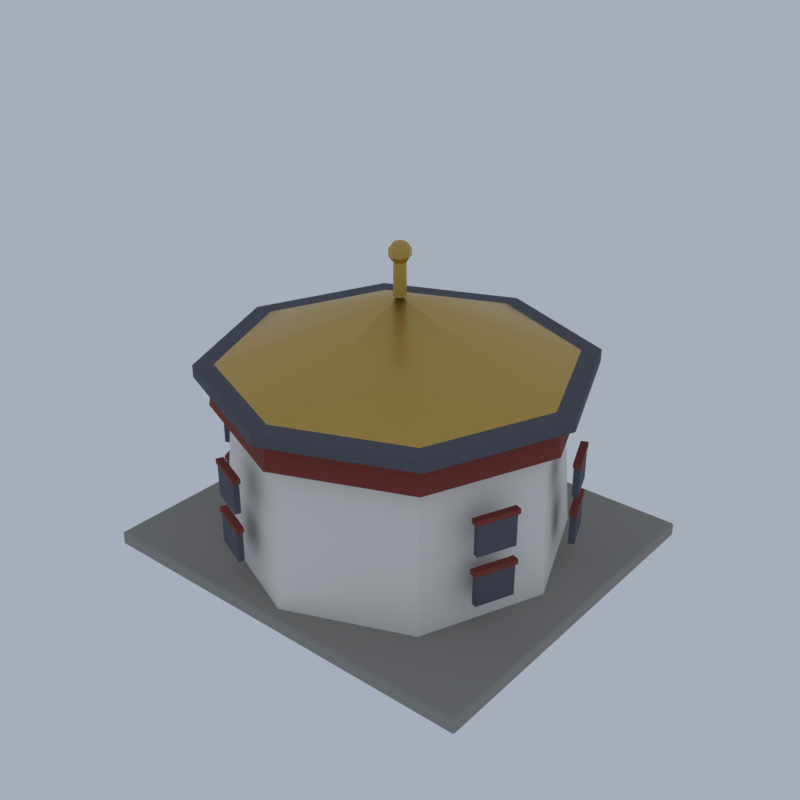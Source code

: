 # Source: HM09_02_monastery_outpost_02.blend  (saved by Blender 5.2.45; exported with 4.5.12 LTS)
import bpy
from mathutils import Matrix  # noqa: F401  (used for matrix-valued properties, if any)

bpy.ops.wm.read_factory_settings(use_empty=True)
scene = bpy.context.scene
scene.name = 'Scene'

# ---- collections
col_collection = bpy.data.collections.new('Collection'); scene.collection.children.link(col_collection)

# ---- materials (node trees are filled in below, after node groups)
mat_vc_stone2_cobblestone = bpy.data.materials.new('vc_stone2|Cobblestone')
mat_vc_stone2_cobblestone.diffuse_color = (0.3112, 0.2932, 0.2674, 1.0)
mat_vc_white_concrete = bpy.data.materials.new('vc_white|Concrete')
mat_vc_white_concrete.diffuse_color = (0.8434, 0.8122, 0.7519, 1.0)
mat_vc_red_wood = bpy.data.materials.new('vc_red|Wood')
mat_vc_red_wood.diffuse_color = (0.2195, 0.03561, 0.0231, 1.0)
mat_vc_slate_slate = bpy.data.materials.new('vc_slate|Slate')
mat_vc_slate_slate.diffuse_color = (0.0869, 0.09152, 0.1166, 1.0)
mat_vc_gold_metal = bpy.data.materials.new('vc_gold|Metal')
mat_vc_gold_metal.diffuse_color = (0.586, 0.3787, 0.0869, 1.0)

# ---- material node trees
mat_vc_stone2_cobblestone.use_nodes = True; mat_vc_stone2_cobblestone.node_tree.nodes.clear()
_N = mat_vc_stone2_cobblestone.node_tree.nodes; _L = mat_vc_stone2_cobblestone.node_tree.links
n0 = _N.new('ShaderNodeBsdfPrincipled'); n0.name = 'Principled BSDF'; n0.location = (-200, 100)
n0.inputs[0].default_value = (0.3112, 0.2932, 0.2674, 1.0)
n0.inputs[2].default_value = 0.95
n0.inputs[10].default_value = 0.005
n1 = _N.new('ShaderNodeOutputMaterial'); n1.name = 'Material Output'; n1.location = (200, 100)
_L.new(n0.outputs[0], n1.inputs[0])
n1.is_active_output = True
mat_vc_white_concrete.use_nodes = True; mat_vc_white_concrete.node_tree.nodes.clear()
_N = mat_vc_white_concrete.node_tree.nodes; _L = mat_vc_white_concrete.node_tree.links
n0 = _N.new('ShaderNodeBsdfPrincipled'); n0.name = 'Principled BSDF'; n0.location = (-200, 100)
n0.inputs[0].default_value = (0.8434, 0.8122, 0.7519, 1.0)
n0.inputs[2].default_value = 0.9
n0.inputs[10].default_value = 0.005
n1 = _N.new('ShaderNodeOutputMaterial'); n1.name = 'Material Output'; n1.location = (200, 100)
_L.new(n0.outputs[0], n1.inputs[0])
n1.is_active_output = True
mat_vc_red_wood.use_nodes = True; mat_vc_red_wood.node_tree.nodes.clear()
_N = mat_vc_red_wood.node_tree.nodes; _L = mat_vc_red_wood.node_tree.links
n0 = _N.new('ShaderNodeBsdfPrincipled'); n0.name = 'Principled BSDF'; n0.location = (-200, 100)
n0.inputs[0].default_value = (0.2195, 0.03561, 0.0231, 1.0)
n0.inputs[2].default_value = 0.85
n0.inputs[10].default_value = 0.005
n1 = _N.new('ShaderNodeOutputMaterial'); n1.name = 'Material Output'; n1.location = (200, 100)
_L.new(n0.outputs[0], n1.inputs[0])
n1.is_active_output = True
mat_vc_slate_slate.use_nodes = True; mat_vc_slate_slate.node_tree.nodes.clear()
_N = mat_vc_slate_slate.node_tree.nodes; _L = mat_vc_slate_slate.node_tree.links
n0 = _N.new('ShaderNodeBsdfPrincipled'); n0.name = 'Principled BSDF'; n0.location = (-200, 100)
n0.inputs[0].default_value = (0.0869, 0.09152, 0.1166, 1.0)
n0.inputs[2].default_value = 0.9
n0.inputs[10].default_value = 0.005
n1 = _N.new('ShaderNodeOutputMaterial'); n1.name = 'Material Output'; n1.location = (200, 100)
_L.new(n0.outputs[0], n1.inputs[0])
n1.is_active_output = True
mat_vc_gold_metal.use_nodes = True; mat_vc_gold_metal.node_tree.nodes.clear()
_N = mat_vc_gold_metal.node_tree.nodes; _L = mat_vc_gold_metal.node_tree.links
n0 = _N.new('ShaderNodeBsdfPrincipled'); n0.name = 'Principled BSDF'; n0.location = (-200, 100)
n0.inputs[0].default_value = (0.586, 0.3787, 0.0869, 1.0)
n0.inputs[1].default_value = 0.8
n0.inputs[2].default_value = 0.35
n0.inputs[10].default_value = 0.005
n1 = _N.new('ShaderNodeOutputMaterial'); n1.name = 'Material Output'; n1.location = (200, 100)
_L.new(n0.outputs[0], n1.inputs[0])
n1.is_active_output = True

# ---- world
world_world = bpy.data.worlds.new('World'); scene.world = world_world
world_world.use_nodes = True; world_world.node_tree.nodes.clear()
_N = world_world.node_tree.nodes; _L = world_world.node_tree.links
n0 = _N.new('ShaderNodeOutputWorld'); n0.name = 'World Output'; n0.location = (200, 100)
n1 = _N.new('ShaderNodeBackground'); n1.name = 'Background'; n1.location = (-200, 100)
n1.inputs[0].default_value = (0.42, 0.47, 0.55, 1.0)
n1.inputs[1].default_value = 0.9
_L.new(n1.outputs[0], n0.inputs[0])
n0.is_active_output = True
world_world.color = (0.05088, 0.05088, 0.05088)
world_world.sun_shadow_jitter_overblur = 0.0

# ---- meshes
me_monastery_outpost = bpy.data.meshes.new('monastery_outpost')
me_monastery_outpost.from_pydata([(-16.86, -14.86, 0.0), (-16.86, -15.0, 0.144), (-17.0, -14.86, 0.144), (-16.86, -15.0, 1.056), (-16.86, -14.86, 1.2), (-17.0, -14.86, 1.056), (-16.86, 14.86, 0.0), (-17.0, 14.86, 0.144), (-16.86, 15.0, 0.144), (-16.86, 14.86, 1.2), (-16.86, 15.0, 1.056), (-17.0, 14.86, 1.056), (16.86, -14.86, 0.0), (17.0, -14.86, 0.144), (16.86, -15.0, 0.144), (16.86, -14.86, 1.2), (16.86, -15.0, 1.056), (17.0, -14.86, 1.056), (16.86, 14.86, 0.0), (16.86, 15.0, 0.144), (17.0, 14.86, 0.144), (16.86, 14.86, 1.2), (17.0, 14.86, 1.056), (16.86, 15.0, 1.056), (14.0, 0.0, 1.2), (13.0, 0.0, 13.2), (9.899, 9.899, 1.2), (9.192, 9.192, 13.2), (8.573e-16, 14.0, 1.2), (7.96e-16, 13.0, 13.2), (-9.899, 9.899, 1.2), (-9.192, 9.192, 13.2), (-14.0, 1.715e-15, 1.2), (-13.0, 1.592e-15, 13.2), (-9.899, -9.899, 1.2), (-9.192, -9.192, 13.2), (-2.572e-15, -14.0, 1.2), (-2.388e-15, -13.0, 13.2), (9.899, -9.899, 1.2), (9.192, -9.192, 13.2), (14.6, 0.0, 13.2), (14.2, 0.0, 15.6), (10.32, 10.32, 13.2), (10.04, 10.04, 15.6), (8.94e-16, 14.6, 13.2), (8.695e-16, 14.2, 15.6), (-10.32, 10.32, 13.2), (-10.04, 10.04, 15.6), (-14.6, 1.788e-15, 13.2), (-14.2, 1.739e-15, 15.6), (-10.32, -10.32, 13.2), (-10.04, -10.04, 15.6), (-2.682e-15, -14.6, 13.2), (-2.608e-15, -14.2, 15.6), (10.32, -10.32, 13.2), (10.04, -10.04, 15.6), (13.53, 3.656, 6.1), (14.09, 3.886, 6.1), (12.71, 7.212, 6.1), (12.15, 6.982, 6.1), (13.53, 3.656, 6.5), (14.09, 3.886, 6.5), (12.71, 7.212, 6.5), (12.15, 6.982, 6.5), (13.53, 3.656, 10.3), (14.09, 3.886, 10.3), (12.71, 7.212, 10.3), (12.15, 6.982, 10.3), (13.53, 3.656, 10.7), (14.09, 3.886, 10.7), (12.71, 7.212, 10.7), (12.15, 6.982, 10.7), (6.982, 12.15, 6.1), (7.212, 12.71, 6.1), (3.886, 14.09, 6.1), (3.656, 13.53, 6.1), (6.982, 12.15, 6.5), (7.212, 12.71, 6.5), (3.886, 14.09, 6.5), (3.656, 13.53, 6.5), (6.982, 12.15, 10.3), (7.212, 12.71, 10.3), (3.886, 14.09, 10.3), (3.656, 13.53, 10.3), (6.982, 12.15, 10.7), (7.212, 12.71, 10.7), (3.886, 14.09, 10.7), (3.656, 13.53, 10.7), (-3.656, 13.53, 6.1), (-3.886, 14.09, 6.1), (-7.212, 12.71, 6.1), (-6.982, 12.15, 6.1), (-3.656, 13.53, 6.5), (-3.886, 14.09, 6.5), (-7.212, 12.71, 6.5), (-6.982, 12.15, 6.5), (-3.656, 13.53, 10.3), (-3.886, 14.09, 10.3), (-7.212, 12.71, 10.3), (-6.982, 12.15, 10.3), (-3.656, 13.53, 10.7), (-3.886, 14.09, 10.7), (-7.212, 12.71, 10.7), (-6.982, 12.15, 10.7), (-12.15, 6.982, 6.1), (-12.71, 7.212, 6.1), (-14.09, 3.886, 6.1), (-13.53, 3.656, 6.1), (-12.15, 6.982, 6.5), (-12.71, 7.212, 6.5), (-14.09, 3.886, 6.5), (-13.53, 3.656, 6.5), (-12.15, 6.982, 10.3), (-12.71, 7.212, 10.3), (-14.09, 3.886, 10.3), (-13.53, 3.656, 10.3), (-12.15, 6.982, 10.7), (-12.71, 7.212, 10.7), (-14.09, 3.886, 10.7), (-13.53, 3.656, 10.7), (-13.53, -3.656, 6.1), (-14.09, -3.886, 6.1), (-12.71, -7.212, 6.1), (-12.15, -6.982, 6.1), (-13.53, -3.656, 6.5), (-14.09, -3.886, 6.5), (-12.71, -7.212, 6.5), (-12.15, -6.982, 6.5), (-13.53, -3.656, 10.3), (-14.09, -3.886, 10.3), (-12.71, -7.212, 10.3), (-12.15, -6.982, 10.3), (-13.53, -3.656, 10.7), (-14.09, -3.886, 10.7), (-12.71, -7.212, 10.7), (-12.15, -6.982, 10.7), (-6.982, -12.15, 6.1), (-7.212, -12.71, 6.1), (-3.886, -14.09, 6.1), (-3.656, -13.53, 6.1), (-6.982, -12.15, 6.5), (-7.212, -12.71, 6.5), (-3.886, -14.09, 6.5), (-3.656, -13.53, 6.5), (-6.982, -12.15, 10.3), (-7.212, -12.71, 10.3), (-3.886, -14.09, 10.3), (-3.656, -13.53, 10.3), (-6.982, -12.15, 10.7), (-7.212, -12.71, 10.7), (-3.886, -14.09, 10.7), (-3.656, -13.53, 10.7), (12.15, -6.982, 6.1), (12.71, -7.212, 6.1), (14.09, -3.886, 6.1), (13.53, -3.656, 6.1), (12.15, -6.982, 6.5), (12.71, -7.212, 6.5), (14.09, -3.886, 6.5), (13.53, -3.656, 6.5), (12.15, -6.982, 10.3), (12.71, -7.212, 10.3), (14.09, -3.886, 10.3), (13.53, -3.656, 10.3), (12.15, -6.982, 10.7), (12.71, -7.212, 10.7), (14.09, -3.886, 10.7), (13.53, -3.656, 10.7), (4.2, 0.0, 1.4), (4.2, 0.0, 10.4), (3.88, 1.607, 1.4), (3.88, 1.607, 10.4), (2.97, 2.97, 1.4), (2.97, 2.97, 10.4), (1.607, 3.88, 1.4), (1.607, 3.88, 10.4), (2.572e-16, 4.2, 1.4), (2.572e-16, 4.2, 10.4), (-1.607, 3.88, 1.4), (-1.607, 3.88, 10.4), (-2.97, 2.97, 1.4), (-2.97, 2.97, 10.4), (-3.88, 1.607, 1.4), (-3.88, 1.607, 10.4), (-4.2, 5.144e-16, 1.4), (-4.2, 5.144e-16, 10.4), (-3.88, -1.607, 1.4), (-3.88, -1.607, 10.4), (-2.97, -2.97, 1.4), (-2.97, -2.97, 10.4), (-1.607, -3.88, 1.4), (-1.607, -3.88, 10.4), (-7.715e-16, -4.2, 1.4), (-7.715e-16, -4.2, 10.4), (1.607, -3.88, 1.4), (1.607, -3.88, 10.4), (2.97, -2.97, 1.4), (2.97, -2.97, 10.4), (3.88, -1.607, 1.4), (3.88, -1.607, 10.4), (8.6, 0.0, 1.4), (8.6, 0.0, 3.6), (8.424, 0.4243, 1.4), (8.424, 0.4243, 3.6), (8.0, 0.6, 1.4), (8.0, 0.6, 3.6), (7.576, 0.4243, 1.4), (7.576, 0.4243, 3.6), (7.4, 7.348e-17, 1.4), (7.4, 7.348e-17, 3.6), (7.576, -0.4243, 1.4), (7.576, -0.4243, 3.6), (8.0, -0.6, 1.4), (8.0, -0.6, 3.6), (8.424, -0.4243, 1.4), (8.424, -0.4243, 3.6), (7.072, 4.702, 1.4), (7.072, 4.702, 3.6), (6.896, 5.127, 1.4), (6.896, 5.127, 3.6), (6.472, 5.302, 1.4), (6.472, 5.302, 3.6), (6.048, 5.127, 1.4), (6.048, 5.127, 3.6), (5.872, 4.702, 1.4), (5.872, 4.702, 3.6), (6.048, 4.278, 1.4), (6.048, 4.278, 3.6), (6.472, 4.102, 1.4), (6.472, 4.102, 3.6), (6.896, 4.278, 1.4), (6.896, 4.278, 3.6), (3.072, 7.608, 1.4), (3.072, 7.608, 3.6), (2.896, 8.033, 1.4), (2.896, 8.033, 3.6), (2.472, 8.208, 1.4), (2.472, 8.208, 3.6), (2.048, 8.033, 1.4), (2.048, 8.033, 3.6), (1.872, 7.608, 1.4), (1.872, 7.608, 3.6), (2.048, 7.184, 1.4), (2.048, 7.184, 3.6), (2.472, 7.008, 1.4), (2.472, 7.008, 3.6), (2.896, 7.184, 1.4), (2.896, 7.184, 3.6), (-1.872, 7.608, 1.4), (-1.872, 7.608, 3.6), (-2.048, 8.033, 1.4), (-2.048, 8.033, 3.6), (-2.472, 8.208, 1.4), (-2.472, 8.208, 3.6), (-2.896, 8.033, 1.4), (-2.896, 8.033, 3.6), (-3.072, 7.608, 1.4), (-3.072, 7.608, 3.6), (-2.896, 7.184, 1.4), (-2.896, 7.184, 3.6), (-2.472, 7.008, 1.4), (-2.472, 7.008, 3.6), (-2.048, 7.184, 1.4), (-2.048, 7.184, 3.6), (-5.872, 4.702, 1.4), (-5.872, 4.702, 3.6), (-6.048, 5.127, 1.4), (-6.048, 5.127, 3.6), (-6.472, 5.302, 1.4), (-6.472, 5.302, 3.6), (-6.896, 5.127, 1.4), (-6.896, 5.127, 3.6), (-7.072, 4.702, 1.4), (-7.072, 4.702, 3.6), (-6.896, 4.278, 1.4), (-6.896, 4.278, 3.6), (-6.472, 4.102, 1.4), (-6.472, 4.102, 3.6), (-6.048, 4.278, 1.4), (-6.048, 4.278, 3.6), (-7.4, 9.797e-16, 1.4), (-7.4, 9.797e-16, 3.6), (-7.576, 0.4243, 1.4), (-7.576, 0.4243, 3.6), (-8.0, 0.6, 1.4), (-8.0, 0.6, 3.6), (-8.424, 0.4243, 1.4), (-8.424, 0.4243, 3.6), (-8.6, 1.053e-15, 1.4), (-8.6, 1.053e-15, 3.6), (-8.424, -0.4243, 1.4), (-8.424, -0.4243, 3.6), (-8.0, -0.6, 1.4), (-8.0, -0.6, 3.6), (-7.576, -0.4243, 1.4), (-7.576, -0.4243, 3.6), (-5.872, -4.702, 1.4), (-5.872, -4.702, 3.6), (-6.048, -4.278, 1.4), (-6.048, -4.278, 3.6), (-6.472, -4.102, 1.4), (-6.472, -4.102, 3.6), (-6.896, -4.278, 1.4), (-6.896, -4.278, 3.6), (-7.072, -4.702, 1.4), (-7.072, -4.702, 3.6), (-6.896, -5.127, 1.4), (-6.896, -5.127, 3.6), (-6.472, -5.302, 1.4), (-6.472, -5.302, 3.6), (-6.048, -5.127, 1.4), (-6.048, -5.127, 3.6), (-1.872, -7.608, 1.4), (-1.872, -7.608, 3.6), (-2.048, -7.184, 1.4), (-2.048, -7.184, 3.6), (-2.472, -7.008, 1.4), (-2.472, -7.008, 3.6), (-2.896, -7.184, 1.4), (-2.896, -7.184, 3.6), (-3.072, -7.608, 1.4), (-3.072, -7.608, 3.6), (-2.896, -8.033, 1.4), (-2.896, -8.033, 3.6), (-2.472, -8.208, 1.4), (-2.472, -8.208, 3.6), (-2.048, -8.033, 1.4), (-2.048, -8.033, 3.6), (3.072, -7.608, 1.4), (3.072, -7.608, 3.6), (2.896, -7.184, 1.4), (2.896, -7.184, 3.6), (2.472, -7.008, 1.4), (2.472, -7.008, 3.6), (2.048, -7.184, 1.4), (2.048, -7.184, 3.6), (1.872, -7.608, 1.4), (1.872, -7.608, 3.6), (2.048, -8.033, 1.4), (2.048, -8.033, 3.6), (2.472, -8.208, 1.4), (2.472, -8.208, 3.6), (2.896, -8.033, 1.4), (2.896, -8.033, 3.6), (7.072, -4.702, 1.4), (7.072, -4.702, 3.6), (6.896, -4.278, 1.4), (6.896, -4.278, 3.6), (6.472, -4.102, 1.4), (6.472, -4.102, 3.6), (6.048, -4.278, 1.4), (6.048, -4.278, 3.6), (5.872, -4.702, 1.4), (5.872, -4.702, 3.6), (6.048, -5.127, 1.4), (6.048, -5.127, 3.6), (6.472, -5.302, 1.4), (6.472, -5.302, 3.6), (6.896, -5.127, 1.4), (6.896, -5.127, 3.6), (15.6, 0.0, 15.6), (15.6, 0.0, 16.6), (11.03, 11.03, 15.6), (11.03, 11.03, 16.6), (9.552e-16, 15.6, 15.6), (9.552e-16, 15.6, 16.6), (-11.03, 11.03, 15.6), (-11.03, 11.03, 16.6), (-15.6, 1.91e-15, 15.6), (-15.6, 1.91e-15, 16.6), (-11.03, -11.03, 15.6), (-11.03, -11.03, 16.6), (-2.866e-15, -15.6, 15.6), (-2.866e-15, -15.6, 16.6), (11.03, -11.03, 15.6), (11.03, -11.03, 16.6), (13.5, 3.86, 3.5), (13.96, 4.052, 3.5), (12.74, 7.008, 3.5), (12.28, 6.817, 3.5), (13.5, 3.86, 6.1), (13.96, 4.052, 6.1), (12.74, 7.008, 6.1), (12.28, 6.817, 6.1), (13.5, 3.86, 7.7), (13.96, 4.052, 7.7), (12.74, 7.008, 7.7), (12.28, 6.817, 7.7), (13.5, 3.86, 10.3), (13.96, 4.052, 10.3), (12.74, 7.008, 10.3), (12.28, 6.817, 10.3), (6.817, 12.28, 3.5), (7.008, 12.74, 3.5), (4.052, 13.96, 3.5), (3.86, 13.5, 3.5), (6.817, 12.28, 6.1), (7.008, 12.74, 6.1), (4.052, 13.96, 6.1), (3.86, 13.5, 6.1), (6.817, 12.28, 7.7), (7.008, 12.74, 7.7), (4.052, 13.96, 7.7), (3.86, 13.5, 7.7), (6.817, 12.28, 10.3), (7.008, 12.74, 10.3), (4.052, 13.96, 10.3), (3.86, 13.5, 10.3), (-3.86, 13.5, 3.5), (-4.052, 13.96, 3.5), (-7.008, 12.74, 3.5), (-6.817, 12.28, 3.5), (-3.86, 13.5, 6.1), (-4.052, 13.96, 6.1), (-7.008, 12.74, 6.1), (-6.817, 12.28, 6.1), (-3.86, 13.5, 7.7), (-4.052, 13.96, 7.7), (-7.008, 12.74, 7.7), (-6.817, 12.28, 7.7), (-3.86, 13.5, 10.3), (-4.052, 13.96, 10.3), (-7.008, 12.74, 10.3), (-6.817, 12.28, 10.3), (-12.28, 6.817, 3.5), (-12.74, 7.008, 3.5), (-13.96, 4.052, 3.5), (-13.5, 3.86, 3.5), (-12.28, 6.817, 6.1), (-12.74, 7.008, 6.1), (-13.96, 4.052, 6.1), (-13.5, 3.86, 6.1), (-12.28, 6.817, 7.7), (-12.74, 7.008, 7.7), (-13.96, 4.052, 7.7), (-13.5, 3.86, 7.7), (-12.28, 6.817, 10.3), (-12.74, 7.008, 10.3), (-13.96, 4.052, 10.3), (-13.5, 3.86, 10.3), (-13.5, -3.86, 3.5), (-13.96, -4.052, 3.5), (-12.74, -7.008, 3.5), (-12.28, -6.817, 3.5), (-13.5, -3.86, 6.1), (-13.96, -4.052, 6.1), (-12.74, -7.008, 6.1), (-12.28, -6.817, 6.1), (-13.5, -3.86, 7.7), (-13.96, -4.052, 7.7), (-12.74, -7.008, 7.7), (-12.28, -6.817, 7.7), (-13.5, -3.86, 10.3), (-13.96, -4.052, 10.3), (-12.74, -7.008, 10.3), (-12.28, -6.817, 10.3), (-6.817, -12.28, 3.5), (-7.008, -12.74, 3.5), (-4.052, -13.96, 3.5), (-3.86, -13.5, 3.5), (-6.817, -12.28, 6.1), (-7.008, -12.74, 6.1), (-4.052, -13.96, 6.1), (-3.86, -13.5, 6.1), (-6.817, -12.28, 7.7), (-7.008, -12.74, 7.7), (-4.052, -13.96, 7.7), (-3.86, -13.5, 7.7), (-6.817, -12.28, 10.3), (-7.008, -12.74, 10.3), (-4.052, -13.96, 10.3), (-3.86, -13.5, 10.3), (12.28, -6.817, 3.5), (12.74, -7.008, 3.5), (13.96, -4.052, 3.5), (13.5, -3.86, 3.5), (12.28, -6.817, 6.1), (12.74, -7.008, 6.1), (13.96, -4.052, 6.1), (13.5, -3.86, 6.1), (12.28, -6.817, 7.7), (12.74, -7.008, 7.7), (13.96, -4.052, 7.7), (13.5, -3.86, 7.7), (12.28, -6.817, 10.3), (12.74, -7.008, 10.3), (13.96, -4.052, 10.3), (13.5, -3.86, 10.3), (14.0, 0.0, 16.6), (9.899, 9.899, 16.6), (8.573e-16, 14.0, 16.6), (-9.899, 9.899, 16.6), (-14.0, 1.715e-15, 16.6), (-9.899, -9.899, 16.6), (-2.572e-15, -14.0, 16.6), (9.899, -9.899, 16.6), (0.0, 0.0, 21.6), (0.5, 0.0, 21.6), (0.5, 0.0, 24.8), (0.3536, 0.3536, 21.6), (0.3536, 0.3536, 24.8), (3.062e-17, 0.5, 21.6), (3.062e-17, 0.5, 24.8), (-0.3536, 0.3536, 21.6), (-0.3536, 0.3536, 24.8), (-0.5, 6.123e-17, 21.6), (-0.5, 6.123e-17, 24.8), (-0.3536, -0.3536, 21.6), (-0.3536, -0.3536, 24.8), (-9.185e-17, -0.5, 21.6), (-9.185e-17, -0.5, 24.8), (0.3536, -0.3536, 21.6), (0.3536, -0.3536, 24.8), (0.0, 0.0, 25.9), (0.0, 0.0, 24.1), (0.529, 0.0, 25.73), (0.3741, 0.3741, 25.73), (3.239e-17, 0.529, 25.73), (-0.3741, 0.3741, 25.73), (-0.529, 6.478e-17, 25.73), (-0.3741, -0.3741, 25.73), (-9.718e-17, -0.529, 25.73), (0.3741, -0.3741, 25.73), (0.856, 0.0, 25.28), (0.6052, 0.6052, 25.28), (5.241e-17, 0.856, 25.28), (-0.6052, 0.6052, 25.28), (-0.856, 1.048e-16, 25.28), (-0.6052, -0.6052, 25.28), (-1.572e-16, -0.856, 25.28), (0.6052, -0.6052, 25.28), (0.856, 0.0, 24.72), (0.6052, 0.6052, 24.72), (5.241e-17, 0.856, 24.72), (-0.6052, 0.6052, 24.72), (-0.856, 1.048e-16, 24.72), (-0.6052, -0.6052, 24.72), (-1.572e-16, -0.856, 24.72), (0.6052, -0.6052, 24.72), (0.529, 0.0, 24.27), (0.3741, 0.3741, 24.27), (3.239e-17, 0.529, 24.27), (-0.3741, 0.3741, 24.27), (-0.529, 6.478e-17, 24.27), (-0.3741, -0.3741, 24.27), (-9.718e-17, -0.529, 24.27), (0.3741, -0.3741, 24.27), (4.1, 0.0, 4.0), (4.5, 0.0, 4.0), (4.5, 0.0, 4.8), (4.1, 0.0, 4.8), (3.788, 1.569, 4.0), (4.157, 1.722, 4.0), (4.157, 1.722, 4.8), (3.788, 1.569, 4.8), (2.899, 2.899, 4.0), (3.182, 3.182, 4.0), (3.182, 3.182, 4.8), (2.899, 2.899, 4.8), (1.569, 3.788, 4.0), (1.722, 4.157, 4.0), (1.722, 4.157, 4.8), (1.569, 3.788, 4.8), (2.511e-16, 4.1, 4.0), (2.755e-16, 4.5, 4.0), (2.755e-16, 4.5, 4.8), (2.511e-16, 4.1, 4.8), (-1.569, 3.788, 4.0), (-1.722, 4.157, 4.0), (-1.722, 4.157, 4.8), (-1.569, 3.788, 4.8), (-2.899, 2.899, 4.0), (-3.182, 3.182, 4.0), (-3.182, 3.182, 4.8), (-2.899, 2.899, 4.8), (-3.788, 1.569, 4.0), (-4.157, 1.722, 4.0), (-4.157, 1.722, 4.8), (-3.788, 1.569, 4.8), (-4.1, 5.021e-16, 4.0), (-4.5, 5.511e-16, 4.0), (-4.5, 5.511e-16, 4.8), (-4.1, 5.021e-16, 4.8), (-3.788, -1.569, 4.0), (-4.157, -1.722, 4.0), (-4.157, -1.722, 4.8), (-3.788, -1.569, 4.8), (-2.899, -2.899, 4.0), (-3.182, -3.182, 4.0), (-3.182, -3.182, 4.8), (-2.899, -2.899, 4.8), (-1.569, -3.788, 4.0), (-1.722, -4.157, 4.0), (-1.722, -4.157, 4.8), (-1.569, -3.788, 4.8), (-7.532e-16, -4.1, 4.0), (-8.266e-16, -4.5, 4.0), (-8.266e-16, -4.5, 4.8), (-7.532e-16, -4.1, 4.8), (1.569, -3.788, 4.0), (1.722, -4.157, 4.0), (1.722, -4.157, 4.8), (1.569, -3.788, 4.8), (2.899, -2.899, 4.0), (3.182, -3.182, 4.0), (3.182, -3.182, 4.8), (2.899, -2.899, 4.8), (3.788, -1.569, 4.0), (4.157, -1.722, 4.0), (4.157, -1.722, 4.8), (3.788, -1.569, 4.8), (4.1, 0.0, 8.4), (4.5, 0.0, 8.4), (4.5, 0.0, 9.2), (4.1, 0.0, 9.2), (3.788, 1.569, 8.4), (4.157, 1.722, 8.4), (4.157, 1.722, 9.2), (3.788, 1.569, 9.2), (2.899, 2.899, 8.4), (3.182, 3.182, 8.4), (3.182, 3.182, 9.2), (2.899, 2.899, 9.2), (1.569, 3.788, 8.4), (1.722, 4.157, 8.4), (1.722, 4.157, 9.2), (1.569, 3.788, 9.2), (2.511e-16, 4.1, 8.4), (2.755e-16, 4.5, 8.4), (2.755e-16, 4.5, 9.2), (2.511e-16, 4.1, 9.2), (-1.569, 3.788, 8.4), (-1.722, 4.157, 8.4), (-1.722, 4.157, 9.2), (-1.569, 3.788, 9.2), (-2.899, 2.899, 8.4), (-3.182, 3.182, 8.4), (-3.182, 3.182, 9.2), (-2.899, 2.899, 9.2), (-3.788, 1.569, 8.4), (-4.157, 1.722, 8.4), (-4.157, 1.722, 9.2), (-3.788, 1.569, 9.2), (-4.1, 5.021e-16, 8.4), (-4.5, 5.511e-16, 8.4), (-4.5, 5.511e-16, 9.2), (-4.1, 5.021e-16, 9.2), (-3.788, -1.569, 8.4), (-4.157, -1.722, 8.4), (-4.157, -1.722, 9.2), (-3.788, -1.569, 9.2), (-2.899, -2.899, 8.4), (-3.182, -3.182, 8.4), (-3.182, -3.182, 9.2), (-2.899, -2.899, 9.2), (-1.569, -3.788, 8.4), (-1.722, -4.157, 8.4), (-1.722, -4.157, 9.2), (-1.569, -3.788, 9.2), (-7.532e-16, -4.1, 8.4), (-8.266e-16, -4.5, 8.4), (-8.266e-16, -4.5, 9.2), (-7.532e-16, -4.1, 9.2), (1.569, -3.788, 8.4), (1.722, -4.157, 8.4), (1.722, -4.157, 9.2), (1.569, -3.788, 9.2), (2.899, -2.899, 8.4), (3.182, -3.182, 8.4), (3.182, -3.182, 9.2), (2.899, -2.899, 9.2), (3.788, -1.569, 8.4), (4.157, -1.722, 8.4), (4.157, -1.722, 9.2), (3.788, -1.569, 9.2), (0.5, 0.0, 1.2), (0.5, 0.0, 15.2), (0.25, 0.433, 1.2), (0.25, 0.433, 15.2), (-0.25, 0.433, 1.2), (-0.25, 0.433, 15.2), (-0.5, 6.123e-17, 1.2), (-0.5, 6.123e-17, 15.2), (-0.25, -0.433, 1.2), (-0.25, -0.433, 15.2), (0.25, -0.433, 1.2), (0.25, -0.433, 15.2), (8.65, 0.0, 2.4), (8.65, 0.0, 2.7), (8.46, 0.4596, 2.4), (8.46, 0.4596, 2.7), (8.0, 0.65, 2.4), (8.0, 0.65, 2.7), (7.54, 0.4596, 2.4), (7.54, 0.4596, 2.7), (7.35, 7.96e-17, 2.4), (7.35, 7.96e-17, 2.7), (7.54, -0.4596, 2.4), (7.54, -0.4596, 2.7), (8.0, -0.65, 2.4), (8.0, -0.65, 2.7), (8.46, -0.4596, 2.4), (8.46, -0.4596, 2.7), (7.122, 4.702, 2.4), (7.122, 4.702, 2.7), (6.932, 5.162, 2.4), (6.932, 5.162, 2.7), (6.472, 5.352, 2.4), (6.472, 5.352, 2.7), (6.013, 5.162, 2.4), (6.013, 5.162, 2.7), (5.822, 4.702, 2.4), (5.822, 4.702, 2.7), (6.013, 4.243, 2.4), (6.013, 4.243, 2.7), (6.472, 4.052, 2.4), (6.472, 4.052, 2.7), (6.932, 4.243, 2.4), (6.932, 4.243, 2.7), (3.122, 7.608, 2.4), (3.122, 7.608, 2.7), (2.932, 8.068, 2.4), (2.932, 8.068, 2.7), (2.472, 8.258, 2.4), (2.472, 8.258, 2.7), (2.013, 8.068, 2.4), (2.013, 8.068, 2.7), (1.822, 7.608, 2.4), (1.822, 7.608, 2.7), (2.013, 7.149, 2.4), (2.013, 7.149, 2.7), (2.472, 6.958, 2.4), (2.472, 6.958, 2.7), (2.932, 7.149, 2.4), (2.932, 7.149, 2.7), (-1.822, 7.608, 2.4), (-1.822, 7.608, 2.7), (-2.013, 8.068, 2.4), (-2.013, 8.068, 2.7), (-2.472, 8.258, 2.4), (-2.472, 8.258, 2.7), (-2.932, 8.068, 2.4), (-2.932, 8.068, 2.7), (-3.122, 7.608, 2.4), (-3.122, 7.608, 2.7), (-2.932, 7.149, 2.4), (-2.932, 7.149, 2.7), (-2.472, 6.958, 2.4), (-2.472, 6.958, 2.7), (-2.013, 7.149, 2.4), (-2.013, 7.149, 2.7), (-5.822, 4.702, 2.4), (-5.822, 4.702, 2.7), (-6.013, 5.162, 2.4), (-6.013, 5.162, 2.7), (-6.472, 5.352, 2.4), (-6.472, 5.352, 2.7), (-6.932, 5.162, 2.4), (-6.932, 5.162, 2.7), (-7.122, 4.702, 2.4), (-7.122, 4.702, 2.7), (-6.932, 4.243, 2.4), (-6.932, 4.243, 2.7), (-6.472, 4.052, 2.4), (-6.472, 4.052, 2.7), (-6.013, 4.243, 2.4), (-6.013, 4.243, 2.7), (-7.35, 9.797e-16, 2.4), (-7.35, 9.797e-16, 2.7), (-7.54, 0.4596, 2.4), (-7.54, 0.4596, 2.7), (-8.0, 0.65, 2.4), (-8.0, 0.65, 2.7), (-8.46, 0.4596, 2.4), (-8.46, 0.4596, 2.7), (-8.65, 1.059e-15, 2.4), (-8.65, 1.059e-15, 2.7), (-8.46, -0.4596, 2.4), (-8.46, -0.4596, 2.7), (-8.0, -0.65, 2.4), (-8.0, -0.65, 2.7), (-7.54, -0.4596, 2.4), (-7.54, -0.4596, 2.7), (-5.822, -4.702, 2.4), (-5.822, -4.702, 2.7), (-6.013, -4.243, 2.4), (-6.013, -4.243, 2.7), (-6.472, -4.052, 2.4), (-6.472, -4.052, 2.7), (-6.932, -4.243, 2.4), (-6.932, -4.243, 2.7), (-7.122, -4.702, 2.4), (-7.122, -4.702, 2.7), (-6.932, -5.162, 2.4), (-6.932, -5.162, 2.7), (-6.472, -5.352, 2.4), (-6.472, -5.352, 2.7), (-6.013, -5.162, 2.4), (-6.013, -5.162, 2.7), (-1.822, -7.608, 2.4), (-1.822, -7.608, 2.7), (-2.013, -7.149, 2.4), (-2.013, -7.149, 2.7), (-2.472, -6.958, 2.4), (-2.472, -6.958, 2.7), (-2.932, -7.149, 2.4), (-2.932, -7.149, 2.7), (-3.122, -7.608, 2.4), (-3.122, -7.608, 2.7), (-2.932, -8.068, 2.4), (-2.932, -8.068, 2.7), (-2.472, -8.258, 2.4), (-2.472, -8.258, 2.7), (-2.013, -8.068, 2.4), (-2.013, -8.068, 2.7), (3.122, -7.608, 2.4), (3.122, -7.608, 2.7), (2.932, -7.149, 2.4), (2.932, -7.149, 2.7), (2.472, -6.958, 2.4), (2.472, -6.958, 2.7), (2.013, -7.149, 2.4), (2.013, -7.149, 2.7), (1.822, -7.608, 2.4), (1.822, -7.608, 2.7), (2.013, -8.068, 2.4), (2.013, -8.068, 2.7), (2.472, -8.258, 2.4), (2.472, -8.258, 2.7), (2.932, -8.068, 2.4), (2.932, -8.068, 2.7), (7.122, -4.702, 2.4), (7.122, -4.702, 2.7), (6.932, -4.243, 2.4), (6.932, -4.243, 2.7), (6.472, -4.052, 2.4), (6.472, -4.052, 2.7), (6.013, -4.243, 2.4), (6.013, -4.243, 2.7), (5.822, -4.702, 2.4), (5.822, -4.702, 2.7), (6.013, -5.162, 2.4), (6.013, -5.162, 2.7), (6.472, -5.352, 2.4), (6.472, -5.352, 2.7), (6.932, -5.162, 2.4), (6.932, -5.162, 2.7)], [], [(0, 1, 2), (3, 4, 5), (6, 7, 8), (9, 10, 11), (12, 13, 14), (15, 16, 17), (18, 19, 20), (21, 22, 23), (6, 0, 2, 7), (1, 3, 5, 2), (4, 9, 11, 5), (10, 8, 7, 11), (18, 6, 8, 19), (9, 21, 23, 10), (22, 20, 19, 23), (12, 18, 20, 13), (21, 15, 17, 22), (16, 14, 13, 17), (0, 12, 14, 1), (15, 4, 3, 16), (6, 18, 12, 0), (2, 5, 11, 7), (14, 16, 3, 1), (21, 9, 4, 15), (8, 10, 23, 19), (20, 22, 17, 13), (38, 36, 34, 32, 30, 28, 26, 24), (25, 27, 29, 31, 33, 35, 37, 39), (24, 26, 27, 25), (26, 28, 29, 27), (28, 30, 31, 29), (30, 32, 33, 31), (32, 34, 35, 33), (34, 36, 37, 35), (36, 38, 39, 37), (38, 24, 25, 39), (54, 52, 50, 48, 46, 44, 42, 40), (41, 43, 45, 47, 49, 51, 53, 55), (40, 42, 43, 41), (42, 44, 45, 43), (44, 46, 47, 45), (46, 48, 49, 47), (48, 50, 51, 49), (50, 52, 53, 51), (52, 54, 55, 53), (54, 40, 41, 55), (56, 59, 58, 57), (60, 61, 62, 63), (56, 57, 61, 60), (57, 58, 62, 61), (58, 59, 63, 62), (59, 56, 60, 63), (64, 67, 66, 65), (68, 69, 70, 71), (64, 65, 69, 68), (65, 66, 70, 69), (66, 67, 71, 70), (67, 64, 68, 71), (72, 75, 74, 73), (76, 77, 78, 79), (72, 73, 77, 76), (73, 74, 78, 77), (74, 75, 79, 78), (75, 72, 76, 79), (80, 83, 82, 81), (84, 85, 86, 87), (80, 81, 85, 84), (81, 82, 86, 85), (82, 83, 87, 86), (83, 80, 84, 87), (88, 91, 90, 89), (92, 93, 94, 95), (88, 89, 93, 92), (89, 90, 94, 93), (90, 91, 95, 94), (91, 88, 92, 95), (96, 99, 98, 97), (100, 101, 102, 103), (96, 97, 101, 100), (97, 98, 102, 101), (98, 99, 103, 102), (99, 96, 100, 103), (104, 107, 106, 105), (108, 109, 110, 111), (104, 105, 109, 108), (105, 106, 110, 109), (106, 107, 111, 110), (107, 104, 108, 111), (112, 115, 114, 113), (116, 117, 118, 119), (112, 113, 117, 116), (113, 114, 118, 117), (114, 115, 119, 118), (115, 112, 116, 119), (120, 123, 122, 121), (124, 125, 126, 127), (120, 121, 125, 124), (121, 122, 126, 125), (122, 123, 127, 126), (123, 120, 124, 127), (128, 131, 130, 129), (132, 133, 134, 135), (128, 129, 133, 132), (129, 130, 134, 133), (130, 131, 135, 134), (131, 128, 132, 135), (136, 139, 138, 137), (140, 141, 142, 143), (136, 137, 141, 140), (137, 138, 142, 141), (138, 139, 143, 142), (139, 136, 140, 143), (144, 147, 146, 145), (148, 149, 150, 151), (144, 145, 149, 148), (145, 146, 150, 149), (146, 147, 151, 150), (147, 144, 148, 151), (152, 155, 154, 153), (156, 157, 158, 159), (152, 153, 157, 156), (153, 154, 158, 157), (154, 155, 159, 158), (155, 152, 156, 159), (160, 163, 162, 161), (164, 165, 166, 167), (160, 161, 165, 164), (161, 162, 166, 165), (162, 163, 167, 166), (163, 160, 164, 167), (198, 196, 194, 192, 190, 188, 186, 184, 182, 180, 178, 176, 174, 172, 170, 168), (169, 171, 173, 175, 177, 179, 181, 183, 185, 187, 189, 191, 193, 195, 197, 199), (168, 170, 171, 169), (170, 172, 173, 171), (172, 174, 175, 173), (174, 176, 177, 175), (176, 178, 179, 177), (178, 180, 181, 179), (180, 182, 183, 181), (182, 184, 185, 183), (184, 186, 187, 185), (186, 188, 189, 187), (188, 190, 191, 189), (190, 192, 193, 191), (192, 194, 195, 193), (194, 196, 197, 195), (196, 198, 199, 197), (198, 168, 169, 199), (214, 212, 210, 208, 206, 204, 202, 200), (201, 203, 205, 207, 209, 211, 213, 215), (200, 202, 203, 201), (202, 204, 205, 203), (204, 206, 207, 205), (206, 208, 209, 207), (208, 210, 211, 209), (210, 212, 213, 211), (212, 214, 215, 213), (214, 200, 201, 215), (230, 228, 226, 224, 222, 220, 218, 216), (217, 219, 221, 223, 225, 227, 229, 231), (216, 218, 219, 217), (218, 220, 221, 219), (220, 222, 223, 221), (222, 224, 225, 223), (224, 226, 227, 225), (226, 228, 229, 227), (228, 230, 231, 229), (230, 216, 217, 231), (246, 244, 242, 240, 238, 236, 234, 232), (233, 235, 237, 239, 241, 243, 245, 247), (232, 234, 235, 233), (234, 236, 237, 235), (236, 238, 239, 237), (238, 240, 241, 239), (240, 242, 243, 241), (242, 244, 245, 243), (244, 246, 247, 245), (246, 232, 233, 247), (262, 260, 258, 256, 254, 252, 250, 248), (249, 251, 253, 255, 257, 259, 261, 263), (248, 250, 251, 249), (250, 252, 253, 251), (252, 254, 255, 253), (254, 256, 257, 255), (256, 258, 259, 257), (258, 260, 261, 259), (260, 262, 263, 261), (262, 248, 249, 263), (278, 276, 274, 272, 270, 268, 266, 264), (265, 267, 269, 271, 273, 275, 277, 279), (264, 266, 267, 265), (266, 268, 269, 267), (268, 270, 271, 269), (270, 272, 273, 271), (272, 274, 275, 273), (274, 276, 277, 275), (276, 278, 279, 277), (278, 264, 265, 279), (294, 292, 290, 288, 286, 284, 282, 280), (281, 283, 285, 287, 289, 291, 293, 295), (280, 282, 283, 281), (282, 284, 285, 283), (284, 286, 287, 285), (286, 288, 289, 287), (288, 290, 291, 289), (290, 292, 293, 291), (292, 294, 295, 293), (294, 280, 281, 295), (310, 308, 306, 304, 302, 300, 298, 296), (297, 299, 301, 303, 305, 307, 309, 311), (296, 298, 299, 297), (298, 300, 301, 299), (300, 302, 303, 301), (302, 304, 305, 303), (304, 306, 307, 305), (306, 308, 309, 307), (308, 310, 311, 309), (310, 296, 297, 311), (326, 324, 322, 320, 318, 316, 314, 312), (313, 315, 317, 319, 321, 323, 325, 327), (312, 314, 315, 313), (314, 316, 317, 315), (316, 318, 319, 317), (318, 320, 321, 319), (320, 322, 323, 321), (322, 324, 325, 323), (324, 326, 327, 325), (326, 312, 313, 327), (342, 340, 338, 336, 334, 332, 330, 328), (329, 331, 333, 335, 337, 339, 341, 343), (328, 330, 331, 329), (330, 332, 333, 331), (332, 334, 335, 333), (334, 336, 337, 335), (336, 338, 339, 337), (338, 340, 341, 339), (340, 342, 343, 341), (342, 328, 329, 343), (358, 356, 354, 352, 350, 348, 346, 344), (345, 347, 349, 351, 353, 355, 357, 359), (344, 346, 347, 345), (346, 348, 349, 347), (348, 350, 351, 349), (350, 352, 353, 351), (352, 354, 355, 353), (354, 356, 357, 355), (356, 358, 359, 357), (358, 344, 345, 359), (374, 372, 370, 368, 366, 364, 362, 360), (361, 363, 365, 367, 369, 371, 373, 375), (360, 362, 363, 361), (362, 364, 365, 363), (364, 366, 367, 365), (366, 368, 369, 367), (368, 370, 371, 369), (370, 372, 373, 371), (372, 374, 375, 373), (374, 360, 361, 375), (376, 379, 378, 377), (380, 381, 382, 383), (376, 377, 381, 380), (377, 378, 382, 381), (378, 379, 383, 382), (379, 376, 380, 383), (384, 387, 386, 385), (388, 389, 390, 391), (384, 385, 389, 388), (385, 386, 390, 389), (386, 387, 391, 390), (387, 384, 388, 391), (392, 395, 394, 393), (396, 397, 398, 399), (392, 393, 397, 396), (393, 394, 398, 397), (394, 395, 399, 398), (395, 392, 396, 399), (400, 403, 402, 401), (404, 405, 406, 407), (400, 401, 405, 404), (401, 402, 406, 405), (402, 403, 407, 406), (403, 400, 404, 407), (408, 411, 410, 409), (412, 413, 414, 415), (408, 409, 413, 412), (409, 410, 414, 413), (410, 411, 415, 414), (411, 408, 412, 415), (416, 419, 418, 417), (420, 421, 422, 423), (416, 417, 421, 420), (417, 418, 422, 421), (418, 419, 423, 422), (419, 416, 420, 423), (424, 427, 426, 425), (428, 429, 430, 431), (424, 425, 429, 428), (425, 426, 430, 429), (426, 427, 431, 430), (427, 424, 428, 431), (432, 435, 434, 433), (436, 437, 438, 439), (432, 433, 437, 436), (433, 434, 438, 437), (434, 435, 439, 438), (435, 432, 436, 439), (440, 443, 442, 441), (444, 445, 446, 447), (440, 441, 445, 444), (441, 442, 446, 445), (442, 443, 447, 446), (443, 440, 444, 447), (448, 451, 450, 449), (452, 453, 454, 455), (448, 449, 453, 452), (449, 450, 454, 453), (450, 451, 455, 454), (451, 448, 452, 455), (456, 459, 458, 457), (460, 461, 462, 463), (456, 457, 461, 460), (457, 458, 462, 461), (458, 459, 463, 462), (459, 456, 460, 463), (464, 467, 466, 465), (468, 469, 470, 471), (464, 465, 469, 468), (465, 466, 470, 469), (466, 467, 471, 470), (467, 464, 468, 471), (472, 475, 474, 473), (476, 477, 478, 479), (472, 473, 477, 476), (473, 474, 478, 477), (474, 475, 479, 478), (475, 472, 476, 479), (480, 483, 482, 481), (484, 485, 486, 487), (480, 481, 485, 484), (481, 482, 486, 485), (482, 483, 487, 486), (483, 480, 484, 487), (495, 494, 493, 492, 491, 490, 489, 488), (488, 489, 496), (489, 490, 496), (490, 491, 496), (491, 492, 496), (492, 493, 496), (493, 494, 496), (494, 495, 496), (495, 488, 496), (511, 509, 507, 505, 503, 501, 499, 497), (498, 500, 502, 504, 506, 508, 510, 512), (497, 499, 500, 498), (499, 501, 502, 500), (501, 503, 504, 502), (503, 505, 506, 504), (505, 507, 508, 506), (507, 509, 510, 508), (509, 511, 512, 510), (511, 497, 498, 512), (513, 515, 516), (514, 540, 539), (515, 523, 524, 516), (523, 531, 532, 524), (531, 539, 540, 532), (513, 516, 517), (514, 541, 540), (516, 524, 525, 517), (524, 532, 533, 525), (532, 540, 541, 533), (513, 517, 518), (514, 542, 541), (517, 525, 526, 518), (525, 533, 534, 526), (533, 541, 542, 534), (513, 518, 519), (514, 543, 542), (518, 526, 527, 519), (526, 534, 535, 527), (534, 542, 543, 535), (513, 519, 520), (514, 544, 543), (519, 527, 528, 520), (527, 535, 536, 528), (535, 543, 544, 536), (513, 520, 521), (514, 545, 544), (520, 528, 529, 521), (528, 536, 537, 529), (536, 544, 545, 537), (513, 521, 522), (514, 546, 545), (521, 529, 530, 522), (529, 537, 538, 530), (537, 545, 546, 538), (513, 522, 515), (514, 539, 546), (522, 530, 523, 515), (530, 538, 531, 523), (538, 546, 539, 531), (547, 551, 552, 548), (548, 552, 553, 549), (549, 553, 554, 550), (550, 554, 551, 547), (551, 555, 556, 552), (552, 556, 557, 553), (553, 557, 558, 554), (554, 558, 555, 551), (555, 559, 560, 556), (556, 560, 561, 557), (557, 561, 562, 558), (558, 562, 559, 555), (559, 563, 564, 560), (560, 564, 565, 561), (561, 565, 566, 562), (562, 566, 563, 559), (563, 567, 568, 564), (564, 568, 569, 565), (565, 569, 570, 566), (566, 570, 567, 563), (567, 571, 572, 568), (568, 572, 573, 569), (569, 573, 574, 570), (570, 574, 571, 567), (571, 575, 576, 572), (572, 576, 577, 573), (573, 577, 578, 574), (574, 578, 575, 571), (575, 579, 580, 576), (576, 580, 581, 577), (577, 581, 582, 578), (578, 582, 579, 575), (579, 583, 584, 580), (580, 584, 585, 581), (581, 585, 586, 582), (582, 586, 583, 579), (583, 587, 588, 584), (584, 588, 589, 585), (585, 589, 590, 586), (586, 590, 587, 583), (587, 591, 592, 588), (588, 592, 593, 589), (589, 593, 594, 590), (590, 594, 591, 587), (591, 595, 596, 592), (592, 596, 597, 593), (593, 597, 598, 594), (594, 598, 595, 591), (595, 599, 600, 596), (596, 600, 601, 597), (597, 601, 602, 598), (598, 602, 599, 595), (599, 603, 604, 600), (600, 604, 605, 601), (601, 605, 606, 602), (602, 606, 603, 599), (603, 607, 608, 604), (604, 608, 609, 605), (605, 609, 610, 606), (606, 610, 607, 603), (607, 547, 548, 608), (608, 548, 549, 609), (609, 549, 550, 610), (610, 550, 547, 607), (611, 615, 616, 612), (612, 616, 617, 613), (613, 617, 618, 614), (614, 618, 615, 611), (615, 619, 620, 616), (616, 620, 621, 617), (617, 621, 622, 618), (618, 622, 619, 615), (619, 623, 624, 620), (620, 624, 625, 621), (621, 625, 626, 622), (622, 626, 623, 619), (623, 627, 628, 624), (624, 628, 629, 625), (625, 629, 630, 626), (626, 630, 627, 623), (627, 631, 632, 628), (628, 632, 633, 629), (629, 633, 634, 630), (630, 634, 631, 627), (631, 635, 636, 632), (632, 636, 637, 633), (633, 637, 638, 634), (634, 638, 635, 631), (635, 639, 640, 636), (636, 640, 641, 637), (637, 641, 642, 638), (638, 642, 639, 635), (639, 643, 644, 640), (640, 644, 645, 641), (641, 645, 646, 642), (642, 646, 643, 639), (643, 647, 648, 644), (644, 648, 649, 645), (645, 649, 650, 646), (646, 650, 647, 643), (647, 651, 652, 648), (648, 652, 653, 649), (649, 653, 654, 650), (650, 654, 651, 647), (651, 655, 656, 652), (652, 656, 657, 653), (653, 657, 658, 654), (654, 658, 655, 651), (655, 659, 660, 656), (656, 660, 661, 657), (657, 661, 662, 658), (658, 662, 659, 655), (659, 663, 664, 660), (660, 664, 665, 661), (661, 665, 666, 662), (662, 666, 663, 659), (663, 667, 668, 664), (664, 668, 669, 665), (665, 669, 670, 666), (666, 670, 667, 663), (667, 671, 672, 668), (668, 672, 673, 669), (669, 673, 674, 670), (670, 674, 671, 667), (671, 611, 612, 672), (672, 612, 613, 673), (673, 613, 614, 674), (674, 614, 611, 671), (685, 683, 681, 679, 677, 675), (676, 678, 680, 682, 684, 686), (675, 677, 678, 676), (677, 679, 680, 678), (679, 681, 682, 680), (681, 683, 684, 682), (683, 685, 686, 684), (685, 675, 676, 686), (701, 699, 697, 695, 693, 691, 689, 687), (688, 690, 692, 694, 696, 698, 700, 702), (687, 689, 690, 688), (689, 691, 692, 690), (691, 693, 694, 692), (693, 695, 696, 694), (695, 697, 698, 696), (697, 699, 700, 698), (699, 701, 702, 700), (701, 687, 688, 702), (717, 715, 713, 711, 709, 707, 705, 703), (704, 706, 708, 710, 712, 714, 716, 718), (703, 705, 706, 704), (705, 707, 708, 706), (707, 709, 710, 708), (709, 711, 712, 710), (711, 713, 714, 712), (713, 715, 716, 714), (715, 717, 718, 716), (717, 703, 704, 718), (733, 731, 729, 727, 725, 723, 721, 719), (720, 722, 724, 726, 728, 730, 732, 734), (719, 721, 722, 720), (721, 723, 724, 722), (723, 725, 726, 724), (725, 727, 728, 726), (727, 729, 730, 728), (729, 731, 732, 730), (731, 733, 734, 732), (733, 719, 720, 734), (749, 747, 745, 743, 741, 739, 737, 735), (736, 738, 740, 742, 744, 746, 748, 750), (735, 737, 738, 736), (737, 739, 740, 738), (739, 741, 742, 740), (741, 743, 744, 742), (743, 745, 746, 744), (745, 747, 748, 746), (747, 749, 750, 748), (749, 735, 736, 750), (765, 763, 761, 759, 757, 755, 753, 751), (752, 754, 756, 758, 760, 762, 764, 766), (751, 753, 754, 752), (753, 755, 756, 754), (755, 757, 758, 756), (757, 759, 760, 758), (759, 761, 762, 760), (761, 763, 764, 762), (763, 765, 766, 764), (765, 751, 752, 766), (781, 779, 777, 775, 773, 771, 769, 767), (768, 770, 772, 774, 776, 778, 780, 782), (767, 769, 770, 768), (769, 771, 772, 770), (771, 773, 774, 772), (773, 775, 776, 774), (775, 777, 778, 776), (777, 779, 780, 778), (779, 781, 782, 780), (781, 767, 768, 782), (797, 795, 793, 791, 789, 787, 785, 783), (784, 786, 788, 790, 792, 794, 796, 798), (783, 785, 786, 784), (785, 787, 788, 786), (787, 789, 790, 788), (789, 791, 792, 790), (791, 793, 794, 792), (793, 795, 796, 794), (795, 797, 798, 796), (797, 783, 784, 798), (813, 811, 809, 807, 805, 803, 801, 799), (800, 802, 804, 806, 808, 810, 812, 814), (799, 801, 802, 800), (801, 803, 804, 802), (803, 805, 806, 804), (805, 807, 808, 806), (807, 809, 810, 808), (809, 811, 812, 810), (811, 813, 814, 812), (813, 799, 800, 814), (829, 827, 825, 823, 821, 819, 817, 815), (816, 818, 820, 822, 824, 826, 828, 830), (815, 817, 818, 816), (817, 819, 820, 818), (819, 821, 822, 820), (821, 823, 824, 822), (823, 825, 826, 824), (825, 827, 828, 826), (827, 829, 830, 828), (829, 815, 816, 830), (845, 843, 841, 839, 837, 835, 833, 831), (832, 834, 836, 838, 840, 842, 844, 846), (831, 833, 834, 832), (833, 835, 836, 834), (835, 837, 838, 836), (837, 839, 840, 838), (839, 841, 842, 840), (841, 843, 844, 842), (843, 845, 846, 844), (845, 831, 832, 846)])
me_monastery_outpost.polygons.foreach_set('use_smooth', [True] * 637)
me_monastery_outpost.polygons.foreach_set('material_index', [0, 0, 0, 0, 0, 0, 0, 0, 0, 0, 0, 0, 0, 0, 0, 0, 0, 0, 0, 0, 0, 0, 0, 0, 0, 0, 1, 1, 1, 1, 1, 1, 1, 1, 1, 1, 2, 2, 2, 2, 2, 2, 2, 2, 2, 2, 2, 2, 2, 2, 2, 2, 2, 2, 2, 2, 2, 2, 2, 2, 2, 2, 2, 2, 2, 2, 2, 2, 2, 2, 2, 2, 2, 2, 2, 2, 2, 2, 2, 2, 2, 2, 2, 2, 2, 2, 2, 2, 2, 2, 2, 2, 2, 2, 2, 2, 2, 2, 2, 2, 2, 2, 2, 2, 2, 2, 2, 2, 2, 2, 2, 2, 2, 2, 2, 2, 2, 2, 2, 2, 2, 2, 2, 2, 2, 2, 2, 2, 2, 2, 2, 2, 2, 2, 2, 2, 2, 2, 2, 2, 2, 2, 2, 2, 2, 2, 2, 2, 2, 2, 2, 2, 2, 2, 2, 2, 2, 2, 2, 2, 2, 2, 2, 2, 2, 2, 2, 2, 2, 2, 2, 2, 2, 2, 2, 2, 2, 2, 2, 2, 2, 2, 2, 2, 2, 2, 2, 2, 2, 2, 2, 2, 2, 2, 2, 2, 2, 2, 2, 2, 2, 2, 2, 2, 2, 2, 2, 2, 2, 2, 2, 2, 2, 2, 2, 2, 2, 2, 2, 2, 2, 2, 2, 2, 2, 2, 2, 2, 2, 2, 2, 2, 2, 2, 2, 2, 2, 2, 2, 2, 2, 2, 2, 2, 2, 2, 2, 2, 3, 3, 3, 3, 3, 3, 3, 3, 3, 3, 3, 3, 3, 3, 3, 3, 3, 3, 3, 3, 3, 3, 3, 3, 3, 3, 3, 3, 3, 3, 3, 3, 3, 3, 3, 3, 3, 3, 3, 3, 3, 3, 3, 3, 3, 3, 3, 3, 3, 3, 3, 3, 3, 3, 3, 3, 3, 3, 3, 3, 3, 3, 3, 3, 3, 3, 3, 3, 3, 3, 3, 3, 3, 3, 3, 3, 3, 3, 3, 3, 3, 3, 3, 3, 3, 3, 3, 3, 3, 3, 3, 3, 3, 3, 4, 4, 4, 4, 4, 4, 4, 4, 4, 4, 4, 4, 4, 4, 4, 4, 4, 4, 4, 4, 4, 4, 4, 4, 4, 4, 4, 4, 4, 4, 4, 4, 4, 4, 4, 4, 4, 4, 4, 4, 4, 4, 4, 4, 4, 4, 4, 4, 4, 4, 4, 4, 4, 4, 4, 4, 4, 4, 4, 4, 4, 4, 4, 4, 4, 4, 4, 4, 4, 4, 4, 4, 4, 4, 4, 4, 4, 4, 4, 4, 4, 4, 4, 4, 4, 4, 4, 4, 4, 4, 4, 4, 4, 4, 4, 4, 4, 4, 4, 4, 4, 4, 4, 4, 4, 4, 4, 4, 4, 4, 4, 4, 4, 4, 4, 4, 4, 4, 4, 4, 4, 4, 4, 4, 4, 4, 4, 4, 4, 4, 4, 4, 4, 4, 4, 4, 4, 4, 4, 4, 4, 4, 4, 4, 4, 4, 4, 4, 4, 4, 4, 4, 4, 4, 4, 4, 4, 4, 4, 4, 4, 4, 4, 4, 4, 4, 4, 4, 4, 4, 4, 4, 4, 4, 4, 4, 4, 4, 4, 4, 4, 4, 4, 4, 4, 4, 4, 4, 4, 4, 4, 4, 4, 4, 4, 4, 4, 4, 4, 4, 4, 4, 4, 4, 4, 4, 4, 4, 4, 4, 4, 4, 4, 4, 4, 4, 4, 4, 4, 4, 4, 4, 4, 4, 4, 4, 4, 4, 4, 4, 4, 4, 4, 4, 4, 4, 4, 4, 4, 4, 4, 4, 4, 4, 4, 4, 4, 4, 4, 4, 4, 4, 4, 4, 4, 4, 4, 4, 4, 4, 4, 4, 4, 4, 4, 4, 4, 4, 4, 4, 4, 4, 4, 4, 4, 4, 4, 4, 4, 4, 4, 4, 4, 4, 4, 4, 4, 4, 4, 4, 4, 4, 4, 4, 4])
_k = set([(0, 1), (0, 2), (0, 6), (0, 12), (1, 2), (1, 3), (1, 14), (2, 5), (2, 7), (3, 4), (3, 5), (3, 16), (4, 5), (4, 9), (4, 15), (5, 11), (6, 7), (6, 8), (6, 18), (7, 8), (7, 11), (8, 10), (8, 19), (9, 10), (9, 11), (9, 21), (10, 11), (10, 23), (12, 13), (12, 14), (12, 18), (13, 14), (13, 17), (13, 20), (14, 16), (15, 16), (15, 17), (15, 21), (16, 17), (17, 22), (18, 19), (18, 20), (19, 20), (19, 23), (20, 22), (21, 22), (21, 23), (22, 23), (24, 25), (24, 26), (24, 38), (25, 27), (25, 39), (26, 27), (26, 28), (27, 29), (28, 29), (28, 30), (29, 31), (30, 31), (30, 32), (31, 33), (32, 33), (32, 34), (33, 35), (34, 35), (34, 36), (35, 37), (36, 37), (36, 38), (37, 39), (38, 39), (40, 41), (40, 42), (40, 54), (41, 43), (41, 55), (42, 43), (42, 44), (43, 45), (44, 45), (44, 46), (45, 47), (46, 47), (46, 48), (47, 49), (48, 49), (48, 50), (49, 51), (50, 51), (50, 52), (51, 53), (52, 53), (52, 54), (53, 55), (54, 55), (56, 57), (56, 59), (56, 60), (57, 58), (57, 61), (58, 59), (58, 62), (59, 63), (60, 61), (60, 63), (61, 62), (62, 63), (64, 65), (64, 67), (64, 68), (65, 66), (65, 69), (66, 67), (66, 70), (67, 71), (68, 69), (68, 71), (69, 70), (70, 71), (72, 73), (72, 75), (72, 76), (73, 74), (73, 77), (74, 75), (74, 78), (75, 79), (76, 77), (76, 79), (77, 78), (78, 79), (80, 81), (80, 83), (80, 84), (81, 82), (81, 85), (82, 83), (82, 86), (83, 87), (84, 85), (84, 87), (85, 86), (86, 87), (88, 89), (88, 91), (88, 92), (89, 90), (89, 93), (90, 91), (90, 94), (91, 95), (92, 93), (92, 95), (93, 94), (94, 95), (96, 97), (96, 99), (96, 100), (97, 98), (97, 101), (98, 99), (98, 102), (99, 103), (100, 101), (100, 103), (101, 102), (102, 103), (104, 105), (104, 107), (104, 108), (105, 106), (105, 109), (106, 107), (106, 110), (107, 111), (108, 109), (108, 111), (109, 110), (110, 111), (112, 113), (112, 115), (112, 116), (113, 114), (113, 117), (114, 115), (114, 118), (115, 119), (116, 117), (116, 119), (117, 118), (118, 119), (120, 121), (120, 123), (120, 124), (121, 122), (121, 125), (122, 123), (122, 126), (123, 127), (124, 125), (124, 127), (125, 126), (126, 127), (128, 129), (128, 131), (128, 132), (129, 130), (129, 133), (130, 131), (130, 134), (131, 135), (132, 133), (132, 135), (133, 134), (134, 135), (136, 137), (136, 139), (136, 140), (137, 138), (137, 141), (138, 139), (138, 142), (139, 143), (140, 141), (140, 143), (141, 142), (142, 143), (144, 145), (144, 147), (144, 148), (145, 146), (145, 149), (146, 147), (146, 150), (147, 151), (148, 149), (148, 151), (149, 150), (150, 151), (152, 153), (152, 155), (152, 156), (153, 154), (153, 157), (154, 155), (154, 158), (155, 159), (156, 157), (156, 159), (157, 158), (158, 159), (160, 161), (160, 163), (160, 164), (161, 162), (161, 165), (162, 163), (162, 166), (163, 167), (164, 165), (164, 167), (165, 166), (166, 167), (168, 170), (168, 198), (169, 171), (169, 199), (170, 172), (171, 173), (172, 174), (173, 175), (174, 176), (175, 177), (176, 178), (177, 179), (178, 180), (179, 181), (180, 182), (181, 183), (182, 184), (183, 185), (184, 186), (185, 187), (186, 188), (187, 189), (188, 190), (189, 191), (190, 192), (191, 193), (192, 194), (193, 195), (194, 196), (195, 197), (196, 198), (197, 199), (200, 201), (200, 202), (200, 214), (201, 203), (201, 215), (202, 203), (202, 204), (203, 205), (204, 205), (204, 206), (205, 207), (206, 207), (206, 208), (207, 209), (208, 209), (208, 210), (209, 211), (210, 211), (210, 212), (211, 213), (212, 213), (212, 214), (213, 215), (214, 215), (216, 217), (216, 218), (216, 230), (217, 219), (217, 231), (218, 219), (218, 220), (219, 221), (220, 221), (220, 222), (221, 223), (222, 223), (222, 224), (223, 225), (224, 225), (224, 226), (225, 227), (226, 227), (226, 228), (227, 229), (228, 229), (228, 230), (229, 231), (230, 231), (232, 233), (232, 234), (232, 246), (233, 235), (233, 247), (234, 235), (234, 236), (235, 237), (236, 237), (236, 238), (237, 239), (238, 239), (238, 240), (239, 241), (240, 241), (240, 242), (241, 243), (242, 243), (242, 244), (243, 245), (244, 245), (244, 246), (245, 247), (246, 247), (248, 249), (248, 250), (248, 262), (249, 251), (249, 263), (250, 251), (250, 252), (251, 253), (252, 253), (252, 254), (253, 255), (254, 255), (254, 256), (255, 257), (256, 257), (256, 258), (257, 259), (258, 259), (258, 260), (259, 261), (260, 261), (260, 262), (261, 263), (262, 263), (264, 265), (264, 266), (264, 278), (265, 267), (265, 279), (266, 267), (266, 268), (267, 269), (268, 269), (268, 270), (269, 271), (270, 271), (270, 272), (271, 273), (272, 273), (272, 274), (273, 275), (274, 275), (274, 276), (275, 277), (276, 277), (276, 278), (277, 279), (278, 279), (280, 281), (280, 282), (280, 294), (281, 283), (281, 295), (282, 283), (282, 284), (283, 285), (284, 285), (284, 286), (285, 287), (286, 287), (286, 288), (287, 289), (288, 289), (288, 290), (289, 291), (290, 291), (290, 292), (291, 293), (292, 293), (292, 294), (293, 295), (294, 295), (296, 297), (296, 298), (296, 310), (297, 299), (297, 311), (298, 299), (298, 300), (299, 301), (300, 301), (300, 302), (301, 303), (302, 303), (302, 304), (303, 305), (304, 305), (304, 306), (305, 307), (306, 307), (306, 308), (307, 309), (308, 309), (308, 310), (309, 311), (310, 311), (312, 313), (312, 314), (312, 326), (313, 315), (313, 327), (314, 315), (314, 316), (315, 317), (316, 317), (316, 318), (317, 319), (318, 319), (318, 320), (319, 321), (320, 321), (320, 322), (321, 323), (322, 323), (322, 324), (323, 325), (324, 325), (324, 326), (325, 327), (326, 327), (328, 329), (328, 330), (328, 342), (329, 331), (329, 343), (330, 331), (330, 332), (331, 333), (332, 333), (332, 334), (333, 335), (334, 335), (334, 336), (335, 337), (336, 337), (336, 338), (337, 339), (338, 339), (338, 340), (339, 341), (340, 341), (340, 342), (341, 343), (342, 343), (344, 345), (344, 346), (344, 358), (345, 347), (345, 359), (346, 347), (346, 348), (347, 349), (348, 349), (348, 350), (349, 351), (350, 351), (350, 352), (351, 353), (352, 353), (352, 354), (353, 355), (354, 355), (354, 356), (355, 357), (356, 357), (356, 358), (357, 359), (358, 359), (360, 361), (360, 362), (360, 374), (361, 363), (361, 375), (362, 363), (362, 364), (363, 365), (364, 365), (364, 366), (365, 367), (366, 367), (366, 368), (367, 369), (368, 369), (368, 370), (369, 371), (370, 371), (370, 372), (371, 373), (372, 373), (372, 374), (373, 375), (374, 375), (376, 377), (376, 379), (376, 380), (377, 378), (377, 381), (378, 379), (378, 382), (379, 383), (380, 381), (380, 383), (381, 382), (382, 383), (384, 385), (384, 387), (384, 388), (385, 386), (385, 389), (386, 387), (386, 390), (387, 391), (388, 389), (388, 391), (389, 390), (390, 391), (392, 393), (392, 395), (392, 396), (393, 394), (393, 397), (394, 395), (394, 398), (395, 399), (396, 397), (396, 399), (397, 398), (398, 399), (400, 401), (400, 403), (400, 404), (401, 402), (401, 405), (402, 403), (402, 406), (403, 407), (404, 405), (404, 407), (405, 406), (406, 407), (408, 409), (408, 411), (408, 412), (409, 410), (409, 413), (410, 411), (410, 414), (411, 415), (412, 413), (412, 415), (413, 414), (414, 415), (416, 417), (416, 419), (416, 420), (417, 418), (417, 421), (418, 419), (418, 422), (419, 423), (420, 421), (420, 423), (421, 422), (422, 423), (424, 425), (424, 427), (424, 428), (425, 426), (425, 429), (426, 427), (426, 430), (427, 431), (428, 429), (428, 431), (429, 430), (430, 431), (432, 433), (432, 435), (432, 436), (433, 434), (433, 437), (434, 435), (434, 438), (435, 439), (436, 437), (436, 439), (437, 438), (438, 439), (440, 441), (440, 443), (440, 444), (441, 442), (441, 445), (442, 443), (442, 446), (443, 447), (444, 445), (444, 447), (445, 446), (446, 447), (448, 449), (448, 451), (448, 452), (449, 450), (449, 453), (450, 451), (450, 454), (451, 455), (452, 453), (452, 455), (453, 454), (454, 455), (456, 457), (456, 459), (456, 460), (457, 458), (457, 461), (458, 459), (458, 462), (459, 463), (460, 461), (460, 463), (461, 462), (462, 463), (464, 465), (464, 467), (464, 468), (465, 466), (465, 469), (466, 467), (466, 470), (467, 471), (468, 469), (468, 471), (469, 470), (470, 471), (472, 473), (472, 475), (472, 476), (473, 474), (473, 477), (474, 475), (474, 478), (475, 479), (476, 477), (476, 479), (477, 478), (478, 479), (480, 481), (480, 483), (480, 484), (481, 482), (481, 485), (482, 483), (482, 486), (483, 487), (484, 485), (484, 487), (485, 486), (486, 487), (488, 489), (488, 495), (489, 490), (490, 491), (491, 492), (492, 493), (493, 494), (494, 495), (497, 498), (497, 499), (497, 511), (498, 500), (498, 512), (499, 500), (499, 501), (500, 502), (501, 502), (501, 503), (502, 504), (503, 504), (503, 505), (504, 506), (505, 506), (505, 507), (506, 508), (507, 508), (507, 509), (508, 510), (509, 510), (509, 511), (510, 512), (511, 512), (515, 516), (515, 522), (515, 523), (516, 517), (516, 524), (517, 518), (517, 525), (518, 519), (518, 526), (519, 520), (519, 527), (520, 521), (520, 528), (521, 522), (521, 529), (522, 530), (523, 524), (523, 530), (523, 531), (524, 525), (524, 532), (525, 526), (525, 533), (526, 527), (526, 534), (527, 528), (527, 535), (528, 529), (528, 536), (529, 530), (529, 537), (530, 538), (531, 532), (531, 538), (531, 539), (532, 533), (532, 540), (533, 534), (533, 541), (534, 535), (534, 542), (535, 536), (535, 543), (536, 537), (536, 544), (537, 538), (537, 545), (538, 546), (539, 540), (539, 546), (540, 541), (541, 542), (542, 543), (543, 544), (544, 545), (545, 546), (547, 551), (547, 607), (548, 552), (548, 608), (549, 553), (549, 609), (550, 554), (550, 610), (551, 555), (552, 556), (553, 557), (554, 558), (555, 559), (556, 560), (557, 561), (558, 562), (559, 563), (560, 564), (561, 565), (562, 566), (563, 567), (564, 568), (565, 569), (566, 570), (567, 571), (568, 572), (569, 573), (570, 574), (571, 575), (572, 576), (573, 577), (574, 578), (575, 579), (576, 580), (577, 581), (578, 582), (579, 583), (580, 584), (581, 585), (582, 586), (583, 587), (584, 588), (585, 589), (586, 590), (587, 591), (588, 592), (589, 593), (590, 594), (591, 595), (592, 596), (593, 597), (594, 598), (595, 599), (596, 600), (597, 601), (598, 602), (599, 603), (600, 604), (601, 605), (602, 606), (603, 607), (604, 608), (605, 609), (606, 610), (611, 615), (611, 671), (612, 616), (612, 672), (613, 617), (613, 673), (614, 618), (614, 674), (615, 619), (616, 620), (617, 621), (618, 622), (619, 623), (620, 624), (621, 625), (622, 626), (623, 627), (624, 628), (625, 629), (626, 630), (627, 631), (628, 632), (629, 633), (630, 634), (631, 635), (632, 636), (633, 637), (634, 638), (635, 639), (636, 640), (637, 641), (638, 642), (639, 643), (640, 644), (641, 645), (642, 646), (643, 647), (644, 648), (645, 649), (646, 650), (647, 651), (648, 652), (649, 653), (650, 654), (651, 655), (652, 656), (653, 657), (654, 658), (655, 659), (656, 660), (657, 661), (658, 662), (659, 663), (660, 664), (661, 665), (662, 666), (663, 667), (664, 668), (665, 669), (666, 670), (667, 671), (668, 672), (669, 673), (670, 674), (675, 676), (675, 677), (675, 685), (676, 678), (676, 686), (677, 678), (677, 679), (678, 680), (679, 680), (679, 681), (680, 682), (681, 682), (681, 683), (682, 684), (683, 684), (683, 685), (684, 686), (685, 686), (687, 688), (687, 689), (687, 701), (688, 690), (688, 702), (689, 690), (689, 691), (690, 692), (691, 692), (691, 693), (692, 694), (693, 694), (693, 695), (694, 696), (695, 696), (695, 697), (696, 698), (697, 698), (697, 699), (698, 700), (699, 700), (699, 701), (700, 702), (701, 702), (703, 704), (703, 705), (703, 717), (704, 706), (704, 718), (705, 706), (705, 707), (706, 708), (707, 708), (707, 709), (708, 710), (709, 710), (709, 711), (710, 712), (711, 712), (711, 713), (712, 714), (713, 714), (713, 715), (714, 716), (715, 716), (715, 717), (716, 718), (717, 718), (719, 720), (719, 721), (719, 733), (720, 722), (720, 734), (721, 722), (721, 723), (722, 724), (723, 724), (723, 725), (724, 726), (725, 726), (725, 727), (726, 728), (727, 728), (727, 729), (728, 730), (729, 730), (729, 731), (730, 732), (731, 732), (731, 733), (732, 734), (733, 734), (735, 736), (735, 737), (735, 749), (736, 738), (736, 750), (737, 738), (737, 739), (738, 740), (739, 740), (739, 741), (740, 742), (741, 742), (741, 743), (742, 744), (743, 744), (743, 745), (744, 746), (745, 746), (745, 747), (746, 748), (747, 748), (747, 749), (748, 750), (749, 750), (751, 752), (751, 753), (751, 765), (752, 754), (752, 766), (753, 754), (753, 755), (754, 756), (755, 756), (755, 757), (756, 758), (757, 758), (757, 759), (758, 760), (759, 760), (759, 761), (760, 762), (761, 762), (761, 763), (762, 764), (763, 764), (763, 765), (764, 766), (765, 766), (767, 768), (767, 769), (767, 781), (768, 770), (768, 782), (769, 770), (769, 771), (770, 772), (771, 772), (771, 773), (772, 774), (773, 774), (773, 775), (774, 776), (775, 776), (775, 777), (776, 778), (777, 778), (777, 779), (778, 780), (779, 780), (779, 781), (780, 782), (781, 782), (783, 784), (783, 785), (783, 797), (784, 786), (784, 798), (785, 786), (785, 787), (786, 788), (787, 788), (787, 789), (788, 790), (789, 790), (789, 791), (790, 792), (791, 792), (791, 793), (792, 794), (793, 794), (793, 795), (794, 796), (795, 796), (795, 797), (796, 798), (797, 798), (799, 800), (799, 801), (799, 813), (800, 802), (800, 814), (801, 802), (801, 803), (802, 804), (803, 804), (803, 805), (804, 806), (805, 806), (805, 807), (806, 808), (807, 808), (807, 809), (808, 810), (809, 810), (809, 811), (810, 812), (811, 812), (811, 813), (812, 814), (813, 814), (815, 816), (815, 817), (815, 829), (816, 818), (816, 830), (817, 818), (817, 819), (818, 820), (819, 820), (819, 821), (820, 822), (821, 822), (821, 823), (822, 824), (823, 824), (823, 825), (824, 826), (825, 826), (825, 827), (826, 828), (827, 828), (827, 829), (828, 830), (829, 830), (831, 832), (831, 833), (831, 845), (832, 834), (832, 846), (833, 834), (833, 835), (834, 836), (835, 836), (835, 837), (836, 838), (837, 838), (837, 839), (838, 840), (839, 840), (839, 841), (840, 842), (841, 842), (841, 843), (842, 844), (843, 844), (843, 845), (844, 846), (845, 846)])
me_monastery_outpost.attributes.new('sharp_edge', 'BOOLEAN', 'EDGE').data.foreach_set('value', [ (min(e.vertices), max(e.vertices)) in _k for e in me_monastery_outpost.edges])
me_monastery_outpost.materials.append(mat_vc_stone2_cobblestone)
me_monastery_outpost.materials.append(mat_vc_white_concrete)
me_monastery_outpost.materials.append(mat_vc_red_wood)
me_monastery_outpost.materials.append(mat_vc_slate_slate)
me_monastery_outpost.materials.append(mat_vc_gold_metal)
me_monastery_outpost.update()

# ---- objects
ob_monastery_outpost = bpy.data.objects.new('monastery_outpost', me_monastery_outpost)

# ---- transforms, parenting, visibility, modifiers, constraints
ob_monastery_outpost.location = (0.0, 0.0, 0.0)

# ---- collection membership
scene.collection.objects.link(ob_monastery_outpost)

# ---- scene / render settings (as saved in the file)
scene.frame_start = 1; scene.frame_end = 250; scene.frame_set(1)
scene.render.engine = 'CYCLES'
scene.render.resolution_x = 420
scene.render.resolution_y = 420
scene.render.bake_bias = 0.0
scene.render.bake_samples = 0
scene.render.compositor_device = 'GPU'
scene.cycles.samples = 24
scene.cycles.adaptive_threshold = 0.05
scene.cycles.max_bounces = 4
scene.cycles.diffuse_bounces = 2
scene.cycles.glossy_bounces = 2
scene.cycles.transmission_bounces = 2
scene.cycles.transparent_max_bounces = 4
scene.eevee.taa_render_samples = 48
scene.eevee.use_volume_custom_range = False
scene.eevee.fast_gi_thickness_near = 0.1
scene.eevee.fast_gi_thickness_far = 0.0
scene.eevee.ray_tracing_options.screen_trace_thickness = 0.1
scene.view_settings.view_transform = 'Standard'
bpy.context.view_layer.update()

# ---- added for rendering (the .blend has no active camera): camera
cam_auto = bpy.data.cameras.new('AutoCamera')
cam_auto.lens = 50.0
cam_auto.sensor_width = 36.0
cam_auto.clip_end = 1000.0
ob_auto_camera = bpy.data.objects.new('AutoCamera', cam_auto)
scene.collection.objects.link(ob_auto_camera)
ob_auto_camera.location = (48.9605, -58.7526, 52.1184)
ob_auto_camera.rotation_euler = (1.09748, -7.21219e-08, 0.694738)
scene.camera = ob_auto_camera
bpy.context.view_layer.update()
